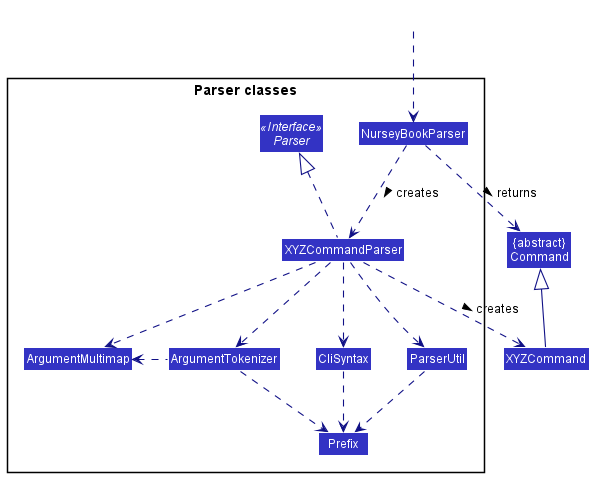

The diagram above was rendered by PlantUML. Its source (embedded in the PNG):
@startuml
!include style.puml
skinparam arrowThickness 1.1
skinparam arrowColor LOGIC_COLOR_T4
skinparam classBackgroundColor LOGIC_COLOR

Class "{abstract}\nCommand" as Command
Class XYZCommand

package "Parser classes"{
Interface Parser <<Interface>>
Class NurseyBookParser
Class XYZCommandParser
Class CliSyntax
Class ParserUtil
Class ArgumentMultimap
Class ArgumentTokenizer
Class Prefix
}

Class HiddenOutside #FFFFFF
HiddenOutside ..> NurseyBookParser

NurseyBookParser .down.> XYZCommandParser: creates >

XYZCommandParser ..> XYZCommand : creates >
NurseyBookParser ..> Command : returns >
XYZCommandParser .up.|> Parser
XYZCommandParser ..> ArgumentMultimap
XYZCommandParser ..> ArgumentTokenizer
ArgumentTokenizer .left.> ArgumentMultimap
XYZCommandParser ..> CliSyntax
CliSyntax ..> Prefix
XYZCommandParser ..> ParserUtil
ParserUtil .down.> Prefix
ArgumentTokenizer .down.> Prefix
XYZCommand -up-|> Command
@enduml